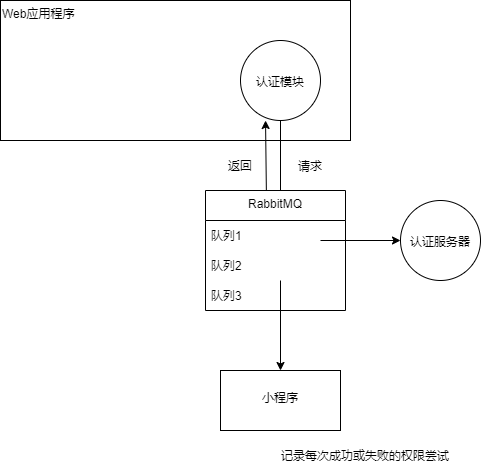

The diagram above was exported from draw.io. Its source (the exported page's mxGraphModel, read from the mxfile embedded in the PNG):
<mxGraphModel dx="1102" dy="865" grid="1" gridSize="10" guides="1" tooltips="1" connect="1" arrows="1" fold="1" page="1" pageScale="1" pageWidth="850" pageHeight="1100" math="0" shadow="0">
  <root>
    <mxCell id="0" />
    <mxCell id="1" parent="0" />
    <mxCell id="FlSZZqiLAb-llwRn39-F-1" value="Web应用程序" style="rounded=0;whiteSpace=wrap;html=1;align=left;verticalAlign=top;" vertex="1" parent="1">
      <mxGeometry x="220" y="210" width="350" height="140" as="geometry" />
    </mxCell>
    <mxCell id="FlSZZqiLAb-llwRn39-F-8" value="" style="edgeStyle=orthogonalEdgeStyle;rounded=0;orthogonalLoop=1;jettySize=auto;html=1;" edge="1" parent="1" source="FlSZZqiLAb-llwRn39-F-3">
      <mxGeometry relative="1" as="geometry">
        <mxPoint x="500" y="410" as="targetPoint" />
      </mxGeometry>
    </mxCell>
    <mxCell id="FlSZZqiLAb-llwRn39-F-3" value="&lt;br&gt;&lt;br&gt;认证模块" style="ellipse;whiteSpace=wrap;html=1;aspect=fixed;align=center;verticalAlign=top;" vertex="1" parent="1">
      <mxGeometry x="460" y="250" width="80" height="80" as="geometry" />
    </mxCell>
    <mxCell id="FlSZZqiLAb-llwRn39-F-31" value="" style="edgeStyle=orthogonalEdgeStyle;rounded=0;orthogonalLoop=1;jettySize=auto;html=1;" edge="1" parent="1" target="FlSZZqiLAb-llwRn39-F-30">
      <mxGeometry relative="1" as="geometry">
        <mxPoint x="500" y="490" as="sourcePoint" />
      </mxGeometry>
    </mxCell>
    <mxCell id="FlSZZqiLAb-llwRn39-F-33" value="" style="edgeStyle=orthogonalEdgeStyle;rounded=0;orthogonalLoop=1;jettySize=auto;html=1;" edge="1" parent="1" target="FlSZZqiLAb-llwRn39-F-32">
      <mxGeometry relative="1" as="geometry">
        <mxPoint x="540" y="450" as="sourcePoint" />
      </mxGeometry>
    </mxCell>
    <mxCell id="FlSZZqiLAb-llwRn39-F-9" value="请求" style="text;html=1;strokeColor=none;fillColor=none;align=center;verticalAlign=middle;whiteSpace=wrap;rounded=0;" vertex="1" parent="1">
      <mxGeometry x="500" y="360" width="60" height="30" as="geometry" />
    </mxCell>
    <mxCell id="FlSZZqiLAb-llwRn39-F-28" value="" style="endArrow=classic;html=1;rounded=0;entryX=0.313;entryY=1;entryDx=0;entryDy=0;entryPerimeter=0;exitX=0.325;exitY=0.025;exitDx=0;exitDy=0;exitPerimeter=0;" edge="1" parent="1" target="FlSZZqiLAb-llwRn39-F-3">
      <mxGeometry width="50" height="50" relative="1" as="geometry">
        <mxPoint x="486" y="412" as="sourcePoint" />
        <mxPoint x="540" y="350" as="targetPoint" />
      </mxGeometry>
    </mxCell>
    <mxCell id="FlSZZqiLAb-llwRn39-F-29" value="返回" style="text;html=1;strokeColor=none;fillColor=none;align=center;verticalAlign=middle;whiteSpace=wrap;rounded=0;" vertex="1" parent="1">
      <mxGeometry x="430" y="360" width="60" height="30" as="geometry" />
    </mxCell>
    <mxCell id="FlSZZqiLAb-llwRn39-F-30" value="&lt;br&gt;小程序" style="whiteSpace=wrap;html=1;verticalAlign=top;" vertex="1" parent="1">
      <mxGeometry x="440" y="580" width="120" height="60" as="geometry" />
    </mxCell>
    <mxCell id="FlSZZqiLAb-llwRn39-F-32" value="&lt;br&gt;&lt;br&gt;认证服务器&lt;br&gt;" style="ellipse;whiteSpace=wrap;html=1;aspect=fixed;align=center;verticalAlign=top;" vertex="1" parent="1">
      <mxGeometry x="620" y="410" width="80" height="80" as="geometry" />
    </mxCell>
    <mxCell id="FlSZZqiLAb-llwRn39-F-34" value="RabbitMQ" style="swimlane;fontStyle=0;childLayout=stackLayout;horizontal=1;startSize=30;horizontalStack=0;resizeParent=1;resizeParentMax=0;resizeLast=0;collapsible=1;marginBottom=0;align=center;verticalAlign=top;" vertex="1" parent="1">
      <mxGeometry x="425" y="400" width="140" height="120" as="geometry" />
    </mxCell>
    <mxCell id="FlSZZqiLAb-llwRn39-F-35" value="队列1" style="text;strokeColor=none;fillColor=none;align=left;verticalAlign=middle;spacingLeft=4;spacingRight=4;overflow=hidden;points=[[0,0.5],[1,0.5]];portConstraint=eastwest;rotatable=0;" vertex="1" parent="FlSZZqiLAb-llwRn39-F-34">
      <mxGeometry y="30" width="140" height="30" as="geometry" />
    </mxCell>
    <mxCell id="FlSZZqiLAb-llwRn39-F-36" value="队列2" style="text;strokeColor=none;fillColor=none;align=left;verticalAlign=middle;spacingLeft=4;spacingRight=4;overflow=hidden;points=[[0,0.5],[1,0.5]];portConstraint=eastwest;rotatable=0;" vertex="1" parent="FlSZZqiLAb-llwRn39-F-34">
      <mxGeometry y="60" width="140" height="30" as="geometry" />
    </mxCell>
    <mxCell id="FlSZZqiLAb-llwRn39-F-37" value="队列3" style="text;strokeColor=none;fillColor=none;align=left;verticalAlign=middle;spacingLeft=4;spacingRight=4;overflow=hidden;points=[[0,0.5],[1,0.5]];portConstraint=eastwest;rotatable=0;" vertex="1" parent="FlSZZqiLAb-llwRn39-F-34">
      <mxGeometry y="90" width="140" height="30" as="geometry" />
    </mxCell>
    <mxCell id="FlSZZqiLAb-llwRn39-F-38" value="记录每次成功或失败的权限尝试" style="text;html=1;strokeColor=none;fillColor=none;align=center;verticalAlign=middle;whiteSpace=wrap;rounded=0;" vertex="1" parent="1">
      <mxGeometry x="490" y="650" width="190" height="30" as="geometry" />
    </mxCell>
  </root>
</mxGraphModel>